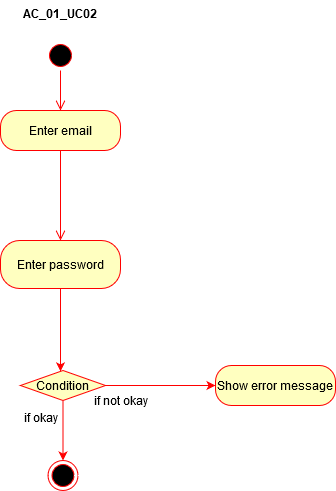

The diagram above was exported from draw.io. Its source (the exported page's mxGraphModel, read from the mxfile embedded in the PNG):
<mxGraphModel dx="1102" dy="611" grid="1" gridSize="10" guides="1" tooltips="1" connect="1" arrows="1" fold="1" page="1" pageScale="1" pageWidth="850" pageHeight="1100" math="0" shadow="0">
  <root>
    <mxCell id="0" />
    <mxCell id="1" parent="0" />
    <mxCell id="7nm3VkigeAJ1EfS6k6h2-1" value="" style="ellipse;html=1;shape=startState;fillColor=#000000;strokeColor=#ff0000;" vertex="1" parent="1">
      <mxGeometry x="190" y="130" width="30" height="30" as="geometry" />
    </mxCell>
    <mxCell id="7nm3VkigeAJ1EfS6k6h2-2" value="" style="edgeStyle=orthogonalEdgeStyle;html=1;verticalAlign=bottom;endArrow=open;endSize=8;strokeColor=#ff0000;" edge="1" source="7nm3VkigeAJ1EfS6k6h2-1" parent="1" target="7nm3VkigeAJ1EfS6k6h2-6">
      <mxGeometry relative="1" as="geometry">
        <mxPoint x="205" y="220" as="targetPoint" />
      </mxGeometry>
    </mxCell>
    <mxCell id="7nm3VkigeAJ1EfS6k6h2-4" value="AC_01_UC02" style="text;align=center;fontStyle=1;verticalAlign=middle;spacingLeft=3;spacingRight=3;strokeColor=none;rotatable=0;points=[[0,0.5],[1,0.5]];portConstraint=eastwest;" vertex="1" parent="1">
      <mxGeometry x="165" y="90" width="80" height="26" as="geometry" />
    </mxCell>
    <mxCell id="7nm3VkigeAJ1EfS6k6h2-6" value="Enter email" style="rounded=1;whiteSpace=wrap;html=1;arcSize=40;fontColor=#000000;fillColor=#ffffc0;strokeColor=#ff0000;" vertex="1" parent="1">
      <mxGeometry x="145" y="200" width="120" height="40" as="geometry" />
    </mxCell>
    <mxCell id="7nm3VkigeAJ1EfS6k6h2-7" value="" style="edgeStyle=orthogonalEdgeStyle;html=1;verticalAlign=bottom;endArrow=open;endSize=8;strokeColor=#ff0000;" edge="1" source="7nm3VkigeAJ1EfS6k6h2-6" parent="1" target="7nm3VkigeAJ1EfS6k6h2-24">
      <mxGeometry relative="1" as="geometry">
        <mxPoint x="205" y="440" as="targetPoint" />
      </mxGeometry>
    </mxCell>
    <mxCell id="7nm3VkigeAJ1EfS6k6h2-34" value="" style="edgeStyle=orthogonalEdgeStyle;rounded=0;orthogonalLoop=1;jettySize=auto;html=1;strokeColor=#FF0000;" edge="1" parent="1" source="7nm3VkigeAJ1EfS6k6h2-24" target="7nm3VkigeAJ1EfS6k6h2-38">
      <mxGeometry relative="1" as="geometry">
        <mxPoint x="205" y="450" as="targetPoint" />
        <Array as="points">
          <mxPoint x="208" y="370" />
          <mxPoint x="208" y="370" />
        </Array>
      </mxGeometry>
    </mxCell>
    <mxCell id="7nm3VkigeAJ1EfS6k6h2-24" value="Enter password" style="rounded=1;whiteSpace=wrap;html=1;arcSize=40;fontColor=#000000;fillColor=#ffffc0;strokeColor=#ff0000;" vertex="1" parent="1">
      <mxGeometry x="145" y="330" width="120" height="48" as="geometry" />
    </mxCell>
    <mxCell id="7nm3VkigeAJ1EfS6k6h2-41" style="edgeStyle=orthogonalEdgeStyle;rounded=0;orthogonalLoop=1;jettySize=auto;html=1;strokeColor=#FF0000;" edge="1" parent="1" source="7nm3VkigeAJ1EfS6k6h2-38" target="7nm3VkigeAJ1EfS6k6h2-40">
      <mxGeometry relative="1" as="geometry" />
    </mxCell>
    <mxCell id="7nm3VkigeAJ1EfS6k6h2-44" style="edgeStyle=orthogonalEdgeStyle;rounded=0;orthogonalLoop=1;jettySize=auto;html=1;strokeColor=#FF0000;" edge="1" parent="1" source="7nm3VkigeAJ1EfS6k6h2-38" target="7nm3VkigeAJ1EfS6k6h2-55">
      <mxGeometry relative="1" as="geometry">
        <mxPoint x="420" y="475" as="targetPoint" />
        <Array as="points">
          <mxPoint x="400" y="475" />
        </Array>
      </mxGeometry>
    </mxCell>
    <mxCell id="7nm3VkigeAJ1EfS6k6h2-38" value="Condition" style="rhombus;whiteSpace=wrap;html=1;fillColor=#ffffc0;strokeColor=#ff0000;" vertex="1" parent="1">
      <mxGeometry x="165" y="460" width="85" height="30" as="geometry" />
    </mxCell>
    <mxCell id="7nm3VkigeAJ1EfS6k6h2-40" value="" style="ellipse;html=1;shape=endState;fillColor=#000000;strokeColor=#ff0000;" vertex="1" parent="1">
      <mxGeometry x="192.5" y="550" width="30" height="30" as="geometry" />
    </mxCell>
    <mxCell id="7nm3VkigeAJ1EfS6k6h2-48" value="if not okay" style="text;html=1;align=center;verticalAlign=middle;resizable=0;points=[];autosize=1;" vertex="1" parent="1">
      <mxGeometry x="230" y="480" width="70" height="20" as="geometry" />
    </mxCell>
    <mxCell id="7nm3VkigeAJ1EfS6k6h2-49" value="&lt;div&gt;if okay&lt;/div&gt;&lt;div&gt;&lt;br&gt;&lt;/div&gt;" style="text;html=1;align=center;verticalAlign=middle;resizable=0;points=[];autosize=1;" vertex="1" parent="1">
      <mxGeometry x="160" y="500" width="50" height="30" as="geometry" />
    </mxCell>
    <mxCell id="7nm3VkigeAJ1EfS6k6h2-55" value="Show error message" style="rounded=1;whiteSpace=wrap;html=1;arcSize=40;fontColor=#000000;fillColor=#ffffc0;strokeColor=#ff0000;" vertex="1" parent="1">
      <mxGeometry x="360" y="455" width="120" height="40" as="geometry" />
    </mxCell>
  </root>
</mxGraphModel>